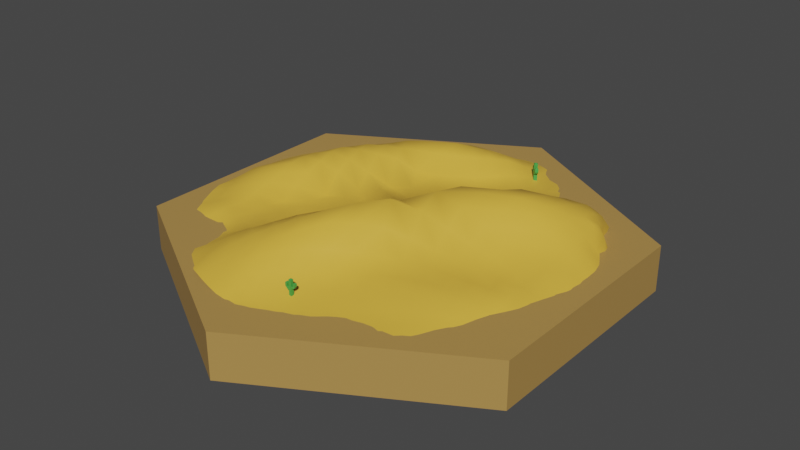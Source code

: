 # Source: desert_Biome.blend  (saved by Blender 2.82.7; exported with 4.5.12 LTS)
import bpy
from mathutils import Matrix  # noqa: F401  (used for matrix-valued properties, if any)

bpy.ops.wm.read_factory_settings(use_empty=True)
scene = bpy.context.scene
scene.name = 'Scene'

# ---- collections
col_collection = bpy.data.collections.new('Collection'); scene.collection.children.link(col_collection)

# ---- materials (node trees are filled in below, after node groups)
mat_desert_tile = bpy.data.materials.new('Desert_Tile')
mat_desert_tile.use_transparent_shadow = False
mat_desert_sand = bpy.data.materials.new('Desert_Sand')
mat_desert_sand.use_transparent_shadow = False
mat_desert_kaktus = bpy.data.materials.new('Desert_Kaktus')
mat_desert_kaktus.use_transparent_shadow = False

# ---- material node trees
mat_desert_tile.use_nodes = True; mat_desert_tile.node_tree.nodes.clear()
_N = mat_desert_tile.node_tree.nodes; _L = mat_desert_tile.node_tree.links
n0 = _N.new('ShaderNodeOutputMaterial'); n0.name = 'Material Output'; n0.location = (300, 300)
n1 = _N.new('ShaderNodeBsdfPrincipled'); n1.name = 'Principled BSDF'; n1.location = (10, 300)
n1.distribution = 'GGX'
n1.subsurface_method = 'BURLEY'
n1.inputs[0].default_value = (0.4385, 0.2574, 0.07207, 1.0)
n1.inputs[3].default_value = 1.45
n1.inputs[27].default_value = (0.0, 0.0, 0.0, 1.0)
n1.inputs[28].default_value = 1.0
_L.new(n1.outputs[0], n0.inputs[0])
n0.is_active_output = True
mat_desert_sand.use_nodes = True; mat_desert_sand.node_tree.nodes.clear()
_N = mat_desert_sand.node_tree.nodes; _L = mat_desert_sand.node_tree.links
n0 = _N.new('ShaderNodeOutputMaterial'); n0.name = 'Material Output'; n0.location = (300, 300)
n1 = _N.new('ShaderNodeBsdfPrincipled'); n1.name = 'Principled BSDF'; n1.location = (10, 300)
n1.distribution = 'GGX'
n1.subsurface_method = 'BURLEY'
n1.inputs[0].default_value = (0.8, 0.464, 0.05332, 1.0)
n1.inputs[3].default_value = 1.45
n1.inputs[27].default_value = (0.0, 0.0, 0.0, 1.0)
n1.inputs[28].default_value = 1.0
_L.new(n1.outputs[0], n0.inputs[0])
n0.is_active_output = True
mat_desert_kaktus.use_nodes = True; mat_desert_kaktus.node_tree.nodes.clear()
_N = mat_desert_kaktus.node_tree.nodes; _L = mat_desert_kaktus.node_tree.links
n0 = _N.new('ShaderNodeOutputMaterial'); n0.name = 'Material Output'; n0.location = (300, 300)
n1 = _N.new('ShaderNodeBsdfPrincipled'); n1.name = 'Principled BSDF'; n1.location = (10, 300)
n1.distribution = 'GGX'
n1.subsurface_method = 'BURLEY'
n1.inputs[0].default_value = (0.05518, 0.3672, 0.06193, 1.0)
n1.inputs[3].default_value = 1.45
n1.inputs[27].default_value = (0.0, 0.0, 0.0, 1.0)
n1.inputs[28].default_value = 1.0
_L.new(n1.outputs[0], n0.inputs[0])
n0.is_active_output = True

# ---- world
world_world = bpy.data.worlds.new('World'); scene.world = world_world
world_world.use_nodes = True; world_world.node_tree.nodes.clear()
_N = world_world.node_tree.nodes; _L = world_world.node_tree.links
n0 = _N.new('ShaderNodeOutputWorld'); n0.name = 'World Output'; n0.location = (300, 300)
n1 = _N.new('ShaderNodeBackground'); n1.name = 'Background'; n1.location = (10, 300)
n1.inputs[0].default_value = (0.05088, 0.05088, 0.05088, 1.0)
_L.new(n1.outputs[0], n0.inputs[0])
n0.is_active_output = True
world_world.color = (0.05088, 0.05088, 0.05088)
world_world.use_sun_shadow = False
world_world.sun_shadow_jitter_overblur = 0.0

# ---- meshes
me_cylinder = bpy.data.meshes.new('Cylinder')
me_cylinder.from_pydata([(0.0, 1.0, -0.0025), (0.0, 1.0, 0.195), (0.866, 0.5, -0.0025), (0.866, 0.5, 0.195), (0.866, -0.5, 0.0), (0.866, -0.5, 0.195), (-8.742e-08, -1.0, 0.0), (-8.742e-08, -1.0, 0.195), (-0.866, -0.5, 0.0), (-0.866, -0.5, 0.195), (-0.866, 0.5, -0.0025), (-0.866, 0.5, 0.195)], [], [(0, 1, 3, 2), (2, 3, 5, 4), (4, 5, 7, 6), (6, 7, 9, 8), (3, 1, 11, 9, 7, 5), (8, 9, 11, 10), (10, 11, 1, 0), (0, 2, 4, 6, 8, 10)])
_uv = me_cylinder.uv_layers.new(name='UVMap')
_uv.uv.foreach_set('vector', [1.0, 0.5, 1.0, 1.0, 0.8333, 1.0, 0.8333, 0.5, 0.8333, 0.5, 0.8333, 1.0, 0.6667, 1.0, 0.6667, 0.5, 0.6667, 0.5, 0.6667, 1.0, 0.5, 1.0, 0.5, 0.5, 0.5, 0.5, 0.5, 1.0, 0.3333, 1.0, 0.3333, 0.5, 0.4578, 0.37, 0.25, 0.49, 0.04215, 0.37, 0.04215, 0.13, 0.25, 0.01, 0.4578, 0.13, 0.3333, 0.5, 0.3333, 1.0, 0.1667, 1.0, 0.1667, 0.5, 0.1667, 0.5, 0.1667, 1.0, -8.941e-08, 1.0, -8.941e-08, 0.5, 0.75, 0.49, 0.9578, 0.37, 0.9578, 0.13, 0.75, 0.01, 0.5422, 0.13, 0.5422, 0.37])
me_cylinder.materials.append(mat_desert_tile)
me_cylinder.use_remesh_fix_poles = True
me_cylinder.use_remesh_preserve_attributes = False
me_cylinder.use_mirror_vertex_groups = False
me_cylinder.update()
me_cylinder_001 = bpy.data.meshes.new('Cylinder.001')
me_cylinder_001.from_pydata([(-4.826e-05, 0.8368, 0.1984), (0.6903, 0.4016, 0.187), (0.7153, -0.4162, 0.1653), (-3.194e-05, -0.8361, 0.1961), (-0.7238, -0.4186, 0.1986), (-0.7239, 0.418, 0.195), (0.6577, 0.4422, 0.1905), (0.6451, 0.4931, 0.2084), (0.6111, 0.5245, 0.1941), (0.5811, 0.5665, 0.1937), (0.5484, 0.6064, 0.1844), (0.5059, 0.6384, 0.1547), (0.4598, 0.6752, 0.1451), (0.4115, 0.7109, 0.1551), (0.3624, 0.7403, 0.1659), (0.314, 0.7636, 0.1699), (0.2648, 0.7841, 0.1774), (0.2139, 0.8023, 0.1888), (0.1615, 0.8167, 0.1974), (0.1081, 0.8269, 0.2019), (0.05413, 0.8333, 0.2026), (0.7391, -0.3664, 0.1632), (0.7623, -0.3161, 0.1704), (0.7833, -0.2656, 0.1777), (0.7993, -0.2142, 0.1778), (0.8104, -0.1616, 0.1748), (0.8186, -0.108, 0.1752), (0.8216, -0.05294, 0.1729), (0.8236, 0.0009987, 0.1785), (0.8204, 0.05483, 0.1777), (0.8137, 0.1088, 0.1767), (0.8039, 0.1611, 0.1811), (0.788, 0.2111, 0.1835), (0.766, 0.2616, 0.179), (0.7395, 0.313, 0.1753), (0.7182, 0.3609, 0.1972), (0.05407, -0.8317, 0.195), (0.108, -0.8257, 0.1949), (0.1614, -0.8163, 0.195), (0.2142, -0.8034, 0.195), (0.2662, -0.787, 0.195), (0.3171, -0.7674, 0.195), (0.3668, -0.7446, 0.195), (0.415, -0.7188, 0.195), (0.4615, -0.69, 0.195), (0.506, -0.6584, 0.195), (0.5484, -0.624, 0.1945), (0.5876, -0.5869, 0.1914), (0.6231, -0.5471, 0.1853), (0.6556, -0.5052, 0.1796), (0.6856, -0.4614, 0.1727), (-0.6929, -0.4625, 0.188), (-0.6606, -0.5055, 0.1741), (-0.6254, -0.5472, 0.1669), (-0.5873, -0.587, 0.1695), (-0.5471, -0.6241, 0.1794), (-0.5053, -0.6583, 0.1888), (-0.4613, -0.6899, 0.1941), (-0.4147, -0.7183, 0.1951), (-0.366, -0.7428, 0.1971), (-0.3168, -0.7662, 0.2071), (-0.2655, -0.7841, 0.2053), (-0.2135, -0.7998, 0.203), (-0.1609, -0.8131, 0.2002), (-0.1077, -0.8239, 0.1981), (-0.05409, -0.8317, 0.1977), (-0.7469, 0.3688, 0.195), (-0.7679, 0.3189, 0.1951), (-0.786, 0.2678, 0.1955), (-0.801, 0.2158, 0.1964), (-0.8126, 0.1628, 0.197), (-0.8205, 0.109, 0.1968), (-0.8249, 0.05466, 0.1963), (-0.8257, 0.0001677, 0.1961), (-0.8226, -0.05415, 0.1959), (-0.8189, -0.1088, 0.2), (-0.813, -0.1632, 0.2049), (-0.8036, -0.2173, 0.2114), (-0.7888, -0.2694, 0.2075), (-0.7696, -0.3199, 0.2012), (-0.7472, -0.3696, 0.1991), (-0.05415, 0.8319, 0.1963), (-0.1084, 0.8261, 0.2011), (-0.1623, 0.8171, 0.2055), (-0.215, 0.8038, 0.2038), (-0.2664, 0.7866, 0.1991), (-0.3169, 0.7665, 0.196), (-0.3664, 0.7438, 0.1952), (-0.4146, 0.7181, 0.195), (-0.4611, 0.6895, 0.195), (-0.5057, 0.658, 0.195), (-0.5482, 0.6237, 0.195), (-0.5883, 0.5869, 0.195), (-0.6259, 0.5476, 0.195), (-0.6607, 0.5061, 0.195), (-0.693, 0.4625, 0.195), (0.004692, -0.004633, 0.3117), (0.6709, 0.392, 0.21), (0.6476, 0.436, 0.2383), (0.617, 0.4801, 0.2529), (0.5707, 0.5152, 0.2448), (0.5218, 0.551, 0.2376), (0.4724, 0.5823, 0.2208), (0.4219, 0.6102, 0.1913), (0.3706, 0.6406, 0.1848), (0.7033, 0.3525, 0.2409), (0.6588, 0.3838, 0.2682), (0.6163, 0.4165, 0.2879), (0.5649, 0.4499, 0.2964), (0.504, 0.4722, 0.2498), (0.4466, 0.5039, 0.2344), (0.3882, 0.5383, 0.224), (0.3309, 0.5693, 0.212), (0.7089, 0.2934, 0.211), (0.6643, 0.3311, 0.2882), (0.6062, 0.3538, 0.3013), (0.5542, 0.3796, 0.319), (0.4901, 0.4088, 0.3164), (0.4257, 0.423, 0.2542), (0.3587, 0.4563, 0.2327), (0.2914, 0.494, 0.2226), (0.7271, 0.2371, 0.224), (0.6636, 0.2686, 0.2727), (0.5966, 0.2961, 0.3123), (0.5382, 0.3141, 0.3346), (0.471, 0.3375, 0.3478), (0.3963, 0.3588, 0.3108), (0.325, 0.3807, 0.2602), (0.2517, 0.4158, 0.2319), (0.7365, 0.1808, 0.2278), (0.6644, 0.2044, 0.2695), (0.5897, 0.2291, 0.3102), (0.5193, 0.2493, 0.3496), (0.4489, 0.2636, 0.3661), (0.365, 0.2886, 0.3616), (0.287, 0.3033, 0.2933), (0.2071, 0.336, 0.2474), (0.7416, 0.1226, 0.2258), (0.6611, 0.1403, 0.256), (0.5821, 0.1577, 0.2945), (0.5031, 0.1743, 0.3367), (0.4241, 0.1885, 0.3786), (0.3362, 0.2033, 0.3814), (0.2431, 0.2225, 0.3354), (0.1546, 0.2513, 0.2721), (0.7448, 0.06226, 0.2221), (0.6579, 0.07479, 0.2404), (0.5715, 0.08816, 0.2653), (0.4892, 0.09631, 0.3086), (0.4032, 0.1034, 0.3544), (0.309, 0.112, 0.3929), (0.1978, 0.1281, 0.3816), (0.09143, 0.1485, 0.2971), (-0.000162, 0.8164, 0.2033), (-0.05444, 0.7977, 0.2027), (-0.1093, 0.7781, 0.2108), (-0.164, 0.7573, 0.2185), (-0.2177, 0.7331, 0.2222), (-0.2706, 0.7063, 0.2224), (-0.3229, 0.6778, 0.2196), (-0.3747, 0.6479, 0.2158), (0.05397, 0.7994, 0.2123), (-0.0007027, 0.7721, 0.2201), (-0.05581, 0.7449, 0.238), (-0.1121, 0.7154, 0.258), (-0.1682, 0.6831, 0.2711), (-0.2243, 0.6495, 0.2771), (-0.2809, 0.6152, 0.2714), (-0.3375, 0.5811, 0.2608), (0.1082, 0.7785, 0.2161), (0.05406, 0.7427, 0.2426), (-0.002244, 0.7081, 0.2627), (-0.06, 0.6697, 0.2782), (-0.1177, 0.628, 0.2927), (-0.1762, 0.5879, 0.3087), (-0.2365, 0.5493, 0.3113), (-0.2992, 0.5136, 0.3101), (0.1616, 0.7534, 0.2043), (0.109, 0.7063, 0.2364), (0.05422, 0.6599, 0.2651), (-0.00361, 0.6126, 0.2759), (-0.06245, 0.5648, 0.2816), (-0.1228, 0.5185, 0.2885), (-0.186, 0.4745, 0.2964), (-0.2527, 0.434, 0.3028), (0.2148, 0.7276, 0.2012), (0.1626, 0.6701, 0.2135), (0.1053, 0.6157, 0.2262), (0.04121, 0.5658, 0.2209), (-0.02001, 0.5142, 0.2181), (-0.08134, 0.462, 0.2211), (-0.1467, 0.4123, 0.2272), (-0.2175, 0.365, 0.2418), (0.2675, 0.7004, 0.2041), (0.2184, 0.6347, 0.2078), (0.1663, 0.5703, 0.2081), (0.1123, 0.507, 0.207), (0.05355, 0.444, 0.2017), (-0.00803, 0.3818, 0.2131), (-0.07516, 0.3195, 0.2254), (-0.1537, 0.2632, 0.2245), (0.3191, 0.6712, 0.1971), (0.2746, 0.6007, 0.2095), (0.2275, 0.5316, 0.2145), (0.1793, 0.4609, 0.2208), (0.1279, 0.3873, 0.2283), (0.07142, 0.3085, 0.2345), (0.005411, 0.2256, 0.2388), (-0.08108, 0.1464, 0.2434), (-0.7048, 0.407, 0.1954), (-0.7166, 0.3516, 0.1989), (-0.7279, 0.2964, 0.2064), (-0.7374, 0.2401, 0.215), (-0.7443, 0.1823, 0.2223), (-0.7483, 0.1229, 0.2282), (-0.7504, 0.06225, 0.234), (-0.7519, 0.0007121, 0.2433), (-0.6622, 0.4448, 0.1972), (-0.6656, 0.385, 0.2066), (-0.6695, 0.3254, 0.2206), (-0.6722, 0.2642, 0.2353), (-0.6733, 0.2011, 0.25), (-0.6731, 0.1359, 0.2608), (-0.6726, 0.0691, 0.2698), (-0.6729, 0.001487, 0.2768), (-0.6183, 0.4818, 0.2003), (-0.614, 0.4183, 0.2162), (-0.6101, 0.3543, 0.2365), (-0.6062, 0.2888, 0.26), (-0.6014, 0.2207, 0.2788), (-0.5962, 0.1497, 0.292), (-0.592, 0.07636, 0.3021), (-0.5884, 0.00199, 0.2994), (-0.5728, 0.5177, 0.2041), (-0.5607, 0.451, 0.2256), (-0.5501, 0.3839, 0.257), (-0.5392, 0.3146, 0.2844), (-0.5278, 0.242, 0.3076), (-0.5145, 0.1644, 0.3155), (-0.5033, 0.08439, 0.3022), (-0.499, 0.004528, 0.2805), (-0.5254, 0.5522, 0.2076), (-0.506, 0.4831, 0.2348), (-0.4885, 0.4142, 0.2747), (-0.4702, 0.3421, 0.3048), (-0.4475, 0.2634, 0.3124), (-0.4272, 0.1804, 0.3013), (-0.4147, 0.09623, 0.274), (-0.392, 0.00295, 0.2094), (-0.4763, 0.5852, 0.2102), (-0.4501, 0.5153, 0.2427), (-0.4254, 0.4455, 0.2883), (-0.3966, 0.3695, 0.3097), (-0.3657, 0.2869, 0.3059), (-0.3435, 0.2036, 0.2569), (-0.3026, 0.09952, 0.2252), (-0.2881, -0.001607, 0.2377), (-0.4259, 0.617, 0.2127), (-0.3937, 0.5477, 0.2504), (-0.3628, 0.4796, 0.3052), (-0.323, 0.3989, 0.307), (-0.288, 0.3192, 0.2971), (-0.2421, 0.2237, 0.2119), (-0.1996, 0.1165, 0.2528), (-0.1572, -0.007704, 0.223), (-0.7048, -0.4085, 0.2032), (-0.6615, -0.4454, 0.1932), (-0.6166, -0.4804, 0.1731), (-0.5696, -0.5155, 0.1635), (-0.5214, -0.5498, 0.1716), (-0.4738, -0.5831, 0.1943), (-0.4256, -0.6163, 0.2142), (-0.3746, -0.6476, 0.2208), (-0.7158, -0.3524, 0.2055), (-0.6619, -0.3861, 0.2176), (-0.6086, -0.4161, 0.2135), (-0.554, -0.4441, 0.1965), (-0.4985, -0.4741, 0.1963), (-0.4438, -0.5072, 0.2139), (-0.39, -0.5424, 0.2379), (-0.3364, -0.5815, 0.2686), (-0.7264, -0.2957, 0.2112), (-0.6627, -0.3235, 0.2228), (-0.6001, -0.3491, 0.2254), (-0.5379, -0.3713, 0.2115), (-0.4743, -0.3975, 0.2144), (-0.4108, -0.4314, 0.2203), (-0.3525, -0.4683, 0.2541), (-0.2946, -0.5093, 0.2909), (-0.7349, -0.2391, 0.2214), (-0.6645, -0.2609, 0.2307), (-0.5928, -0.28, 0.2223), (-0.5191, -0.2966, 0.2053), (-0.4479, -0.3217, 0.22), (-0.3761, -0.3555, 0.2203), (-0.3097, -0.3937, 0.2556), (-0.2503, -0.4348, 0.3045), (-0.7422, -0.1815, 0.2355), (-0.6664, -0.1982, 0.2492), (-0.5881, -0.2116, 0.2409), (-0.5032, -0.2223, 0.2125), (-0.4217, -0.2455, 0.2208), (-0.3407, -0.2777, 0.2134), (-0.2608, -0.3175, 0.2419), (-0.2027, -0.3553, 0.3173), (-0.748, -0.1221, 0.2473), (-0.6693, -0.1331, 0.2652), (-0.586, -0.1421, 0.26), (-0.4971, -0.1464, 0.2024), (-0.4021, -0.1681, 0.2201), (-0.3134, -0.1935, 0.2139), (-0.2224, -0.229, 0.2445), (-0.1488, -0.2674, 0.3203), (-0.7517, -0.06117, 0.2521), (-0.6727, -0.06663, 0.2795), (-0.5859, -0.07086, 0.2797), (-0.4996, -0.07211, 0.2432), (-0.3898, -0.0883, 0.2191), (-0.2967, -0.1004, 0.2247), (-0.1853, -0.1269, 0.2415), (-0.08328, -0.1605, 0.3145), (-7.006e-05, -0.8144, 0.1973), (0.05391, -0.7954, 0.196), (0.1077, -0.7748, 0.1959), (0.1613, -0.7524, 0.1969), (0.2146, -0.728, 0.1968), (0.2676, -0.7014, 0.1946), (0.3201, -0.6735, 0.1947), (0.3724, -0.6447, 0.1972), (-0.05408, -0.7961, 0.2045), (-0.0002493, -0.7664, 0.2086), (0.05351, -0.7354, 0.2096), (0.1075, -0.7036, 0.2093), (0.1622, -0.671, 0.2082), (0.2177, -0.6381, 0.2069), (0.2739, -0.6055, 0.2064), (0.3307, -0.5729, 0.2112), (-0.1089, -0.7784, 0.2229), (-0.05503, -0.7381, 0.2254), (-0.001883, -0.6975, 0.228), (0.05093, -0.6555, 0.2257), (0.1051, -0.6128, 0.2203), (0.1626, -0.5723, 0.2197), (0.2236, -0.5344, 0.2241), (0.2865, -0.4994, 0.2327), (-0.1629, -0.7567, 0.2308), (-0.1116, -0.7115, 0.2526), (-0.05896, -0.6615, 0.2556), (-0.006276, -0.6114, 0.2573), (0.04733, -0.559, 0.2507), (0.1029, -0.506, 0.2394), (0.1673, -0.4599, 0.2397), (0.2374, -0.4207, 0.2454), (-0.2166, -0.7331, 0.2354), (-0.1677, -0.6808, 0.2684), (-0.1185, -0.627, 0.2922), (-0.06492, -0.5711, 0.3011), (-0.008694, -0.5108, 0.301), (0.04825, -0.4493, 0.2954), (0.1108, -0.3886, 0.2799), (0.1839, -0.3378, 0.2683), (-0.2702, -0.7078, 0.2387), (-0.2226, -0.6478, 0.2719), (-0.1755, -0.5881, 0.3013), (-0.1259, -0.5276, 0.3238), (-0.06868, -0.4608, 0.3465), (-0.0093, -0.3942, 0.3641), (0.06109, -0.3235, 0.3565), (0.1396, -0.2584, 0.3379), (-0.3238, -0.6812, 0.242), (-0.2793, -0.6156, 0.2748), (-0.2337, -0.5497, 0.303), (-0.1874, -0.4814, 0.3254), (-0.1344, -0.4066, 0.3489), (-0.07644, -0.3286, 0.3691), (-0.005461, -0.2419, 0.387), (0.08394, -0.1569, 0.3992), (0.6964, -0.4054, 0.1687), (0.7084, -0.3485, 0.1703), (0.7205, -0.2912, 0.1812), (0.7302, -0.2337, 0.1895), (0.7362, -0.1762, 0.1938), (0.7409, -0.1187, 0.1995), (0.7442, -0.05993, 0.2054), (0.7463, 0.0007733, 0.2161), (0.655, -0.4436, 0.1832), (0.6571, -0.382, 0.19), (0.6608, -0.3197, 0.1989), (0.6639, -0.2573, 0.2116), (0.6656, -0.1949, 0.2236), (0.6646, -0.1297, 0.226), (0.6605, -0.06189, 0.2267), (0.6597, 0.005727, 0.2351), (0.6129, -0.4803, 0.1937), (0.6067, -0.4147, 0.2112), (0.6021, -0.3494, 0.2225), (0.596, -0.283, 0.2293), (0.5894, -0.2152, 0.2305), (0.5775, -0.1389, 0.2203), (0.5706, -0.06274, 0.2286), (0.5689, 0.01369, 0.2472), (0.5692, -0.5159, 0.2006), (0.5541, -0.4465, 0.2173), (0.541, -0.3784, 0.2338), (0.5264, -0.3075, 0.2435), (0.5099, -0.2316, 0.2375), (0.4922, -0.1493, 0.2322), (0.4827, -0.06614, 0.2527), (0.4804, 0.0174, 0.2768), (0.5234, -0.5507, 0.2064), (0.5001, -0.4784, 0.2207), (0.4784, -0.4081, 0.2395), (0.4553, -0.332, 0.2478), (0.4297, -0.2499, 0.2434), (0.4062, -0.1625, 0.2517), (0.3919, -0.07304, 0.2816), (0.3918, 0.01508, 0.3206), (0.4748, -0.5837, 0.206), (0.4444, -0.5097, 0.2202), (0.4144, -0.4373, 0.2433), (0.3828, -0.3579, 0.2481), (0.3483, -0.2719, 0.2521), (0.3161, -0.1806, 0.2721), (0.298, -0.088, 0.3204), (0.2941, 0.01017, 0.368), (0.4242, -0.615, 0.2019), (0.3878, -0.541, 0.2158), (0.3501, -0.4672, 0.2403), (0.3098, -0.3869, 0.2478), (0.2647, -0.2995, 0.2579), (0.2254, -0.2103, 0.3005), (0.1977, -0.115, 0.3681), (0.1732, 0.003956, 0.3974)], [], [(97, 98, 106, 105), (98, 99, 107, 106), (99, 100, 108, 107), (100, 101, 109, 108), (101, 102, 110, 109), (102, 103, 111, 110), (103, 104, 112, 111), (105, 106, 114, 113), (106, 107, 115, 114), (107, 108, 116, 115), (108, 109, 117, 116), (109, 110, 118, 117), (110, 111, 119, 118), (111, 112, 120, 119), (113, 114, 122, 121), (114, 115, 123, 122), (115, 116, 124, 123), (116, 117, 125, 124), (117, 118, 126, 125), (118, 119, 127, 126), (119, 120, 128, 127), (121, 122, 130, 129), (122, 123, 131, 130), (123, 124, 132, 131), (124, 125, 133, 132), (125, 126, 134, 133), (126, 127, 135, 134), (127, 128, 136, 135), (129, 130, 138, 137), (130, 131, 139, 138), (131, 132, 140, 139), (132, 133, 141, 140), (133, 134, 142, 141), (134, 135, 143, 142), (135, 136, 144, 143), (137, 138, 146, 145), (138, 139, 147, 146), (139, 140, 148, 147), (140, 141, 149, 148), (141, 142, 150, 149), (142, 143, 151, 150), (143, 144, 152, 151), (153, 154, 162, 161), (154, 155, 163, 162), (155, 156, 164, 163), (156, 157, 165, 164), (157, 158, 166, 165), (158, 159, 167, 166), (159, 160, 168, 167), (161, 162, 170, 169), (162, 163, 171, 170), (163, 164, 172, 171), (164, 165, 173, 172), (165, 166, 174, 173), (166, 167, 175, 174), (167, 168, 176, 175), (169, 170, 178, 177), (170, 171, 179, 178), (171, 172, 180, 179), (172, 173, 181, 180), (173, 174, 182, 181), (174, 175, 183, 182), (175, 176, 184, 183), (177, 178, 186, 185), (178, 179, 187, 186), (179, 180, 188, 187), (180, 181, 189, 188), (181, 182, 190, 189), (182, 183, 191, 190), (183, 184, 192, 191), (185, 186, 194, 193), (186, 187, 195, 194), (187, 188, 196, 195), (188, 189, 197, 196), (189, 190, 198, 197), (190, 191, 199, 198), (191, 192, 200, 199), (193, 194, 202, 201), (194, 195, 203, 202), (195, 196, 204, 203), (196, 197, 205, 204), (197, 198, 206, 205), (198, 199, 207, 206), (199, 200, 208, 207), (209, 210, 218, 217), (210, 211, 219, 218), (211, 212, 220, 219), (212, 213, 221, 220), (213, 214, 222, 221), (214, 215, 223, 222), (215, 216, 224, 223), (217, 218, 226, 225), (218, 219, 227, 226), (219, 220, 228, 227), (220, 221, 229, 228), (221, 222, 230, 229), (222, 223, 231, 230), (223, 224, 232, 231), (225, 226, 234, 233), (226, 227, 235, 234), (227, 228, 236, 235), (228, 229, 237, 236), (229, 230, 238, 237), (230, 231, 239, 238), (231, 232, 240, 239), (233, 234, 242, 241), (234, 235, 243, 242), (235, 236, 244, 243), (236, 237, 245, 244), (237, 238, 246, 245), (238, 239, 247, 246), (239, 240, 248, 247), (241, 242, 250, 249), (242, 243, 251, 250), (243, 244, 252, 251), (244, 245, 253, 252), (245, 246, 254, 253), (246, 247, 255, 254), (247, 248, 256, 255), (249, 250, 258, 257), (250, 251, 259, 258), (251, 252, 260, 259), (252, 253, 261, 260), (253, 254, 262, 261), (254, 255, 263, 262), (255, 256, 264, 263), (265, 266, 274, 273), (266, 267, 275, 274), (267, 268, 276, 275), (268, 269, 277, 276), (269, 270, 278, 277), (270, 271, 279, 278), (271, 272, 280, 279), (273, 274, 282, 281), (274, 275, 283, 282), (275, 276, 284, 283), (276, 277, 285, 284), (277, 278, 286, 285), (278, 279, 287, 286), (279, 280, 288, 287), (281, 282, 290, 289), (282, 283, 291, 290), (283, 284, 292, 291), (284, 285, 293, 292), (285, 286, 294, 293), (286, 287, 295, 294), (287, 288, 296, 295), (289, 290, 298, 297), (290, 291, 299, 298), (291, 292, 300, 299), (292, 293, 301, 300), (293, 294, 302, 301), (294, 295, 303, 302), (295, 296, 304, 303), (297, 298, 306, 305), (298, 299, 307, 306), (299, 300, 308, 307), (300, 301, 309, 308), (301, 302, 310, 309), (302, 303, 311, 310), (303, 304, 312, 311), (305, 306, 314, 313), (306, 307, 315, 314), (307, 308, 316, 315), (308, 309, 317, 316), (309, 310, 318, 317), (310, 311, 319, 318), (311, 312, 320, 319), (321, 322, 330, 329), (322, 323, 331, 330), (323, 324, 332, 331), (324, 325, 333, 332), (325, 326, 334, 333), (326, 327, 335, 334), (327, 328, 336, 335), (329, 330, 338, 337), (330, 331, 339, 338), (331, 332, 340, 339), (332, 333, 341, 340), (333, 334, 342, 341), (334, 335, 343, 342), (335, 336, 344, 343), (337, 338, 346, 345), (338, 339, 347, 346), (339, 340, 348, 347), (340, 341, 349, 348), (341, 342, 350, 349), (342, 343, 351, 350), (343, 344, 352, 351), (345, 346, 354, 353), (346, 347, 355, 354), (347, 348, 356, 355), (348, 349, 357, 356), (349, 350, 358, 357), (350, 351, 359, 358), (351, 352, 360, 359), (353, 354, 362, 361), (354, 355, 363, 362), (355, 356, 364, 363), (356, 357, 365, 364), (357, 358, 366, 365), (358, 359, 367, 366), (359, 360, 368, 367), (361, 362, 370, 369), (362, 363, 371, 370), (363, 364, 372, 371), (364, 365, 373, 372), (365, 366, 374, 373), (366, 367, 375, 374), (367, 368, 376, 375), (377, 378, 386, 385), (378, 379, 387, 386), (379, 380, 388, 387), (380, 381, 389, 388), (381, 382, 390, 389), (382, 383, 391, 390), (383, 384, 392, 391), (385, 386, 394, 393), (386, 387, 395, 394), (387, 388, 396, 395), (388, 389, 397, 396), (389, 390, 398, 397), (390, 391, 399, 398), (391, 392, 400, 399), (393, 394, 402, 401), (394, 395, 403, 402), (395, 396, 404, 403), (396, 397, 405, 404), (397, 398, 406, 405), (398, 399, 407, 406), (399, 400, 408, 407), (401, 402, 410, 409), (402, 403, 411, 410), (403, 404, 412, 411), (404, 405, 413, 412), (405, 406, 414, 413), (406, 407, 415, 414), (407, 408, 416, 415), (409, 410, 418, 417), (410, 411, 419, 418), (411, 412, 420, 419), (412, 413, 421, 420), (413, 414, 422, 421), (414, 415, 423, 422), (415, 416, 424, 423), (417, 418, 426, 425), (418, 419, 427, 426), (419, 420, 428, 427), (420, 421, 429, 428), (421, 422, 430, 429), (422, 423, 431, 430), (423, 424, 432, 431), (201, 202, 112, 104), (202, 203, 120, 112), (203, 204, 128, 120), (204, 205, 136, 128), (205, 206, 144, 136), (206, 207, 152, 144), (257, 258, 168, 160), (258, 259, 176, 168), (259, 260, 184, 176), (260, 261, 192, 184), (261, 262, 200, 192), (262, 263, 208, 200), (313, 314, 224, 216), (314, 315, 232, 224), (315, 316, 240, 232), (316, 317, 248, 240), (317, 318, 256, 248), (318, 319, 264, 256), (369, 370, 280, 272), (370, 371, 288, 280), (371, 372, 296, 288), (372, 373, 304, 296), (373, 374, 312, 304), (374, 375, 320, 312), (425, 426, 336, 328), (426, 427, 344, 336), (427, 428, 352, 344), (428, 429, 360, 352), (429, 430, 368, 360), (430, 431, 376, 368), (145, 146, 392, 384), (146, 147, 400, 392), (147, 148, 408, 400), (148, 149, 416, 408), (149, 150, 424, 416), (150, 151, 432, 424), (151, 152, 96, 432), (207, 208, 96, 152), (263, 264, 96, 208), (319, 320, 96, 264), (375, 376, 96, 320), (431, 432, 96, 376), (1, 6, 97, 35), (6, 7, 98, 97), (7, 8, 99, 98), (8, 9, 100, 99), (9, 10, 101, 100), (10, 11, 102, 101), (11, 12, 103, 102), (12, 13, 104, 103), (35, 97, 105, 34), (34, 105, 113, 33), (33, 113, 121, 32), (32, 121, 129, 31), (31, 129, 137, 30), (30, 137, 145, 29), (29, 145, 384, 28), (0, 81, 153, 20), (81, 82, 154, 153), (82, 83, 155, 154), (83, 84, 156, 155), (84, 85, 157, 156), (85, 86, 158, 157), (86, 87, 159, 158), (87, 88, 160, 159), (20, 153, 161, 19), (19, 161, 169, 18), (18, 169, 177, 17), (17, 177, 185, 16), (16, 185, 193, 15), (15, 193, 201, 14), (14, 201, 104, 13), (5, 66, 209, 95), (66, 67, 210, 209), (67, 68, 211, 210), (68, 69, 212, 211), (69, 70, 213, 212), (70, 71, 214, 213), (71, 72, 215, 214), (72, 73, 216, 215), (95, 209, 217, 94), (94, 217, 225, 93), (93, 225, 233, 92), (92, 233, 241, 91), (91, 241, 249, 90), (90, 249, 257, 89), (89, 257, 160, 88), (4, 51, 265, 80), (51, 52, 266, 265), (52, 53, 267, 266), (53, 54, 268, 267), (54, 55, 269, 268), (55, 56, 270, 269), (56, 57, 271, 270), (57, 58, 272, 271), (80, 265, 273, 79), (79, 273, 281, 78), (78, 281, 289, 77), (77, 289, 297, 76), (76, 297, 305, 75), (75, 305, 313, 74), (74, 313, 216, 73), (3, 36, 321, 65), (36, 37, 322, 321), (37, 38, 323, 322), (38, 39, 324, 323), (39, 40, 325, 324), (40, 41, 326, 325), (41, 42, 327, 326), (42, 43, 328, 327), (65, 321, 329, 64), (64, 329, 337, 63), (63, 337, 345, 62), (62, 345, 353, 61), (61, 353, 361, 60), (60, 361, 369, 59), (59, 369, 272, 58), (2, 21, 377, 50), (21, 22, 378, 377), (22, 23, 379, 378), (23, 24, 380, 379), (24, 25, 381, 380), (25, 26, 382, 381), (26, 27, 383, 382), (27, 28, 384, 383), (50, 377, 385, 49), (49, 385, 393, 48), (48, 393, 401, 47), (47, 401, 409, 46), (46, 409, 417, 45), (45, 417, 425, 44), (44, 425, 328, 43)])
me_cylinder_001.polygons.foreach_set('use_smooth', [True] * 384)
_uv = me_cylinder_001.uv_layers.new(name='UVMap')
_uv.uv.foreach_set('vector', [0.9588, 0.7297, 0.9242, 0.7433, 0.9168, 0.7086, 0.9551, 0.6968, 0.9242, 0.7433, 0.8897, 0.7571, 0.8787, 0.7208, 0.9168, 0.7086, 0.8897, 0.7571, 0.8554, 0.7712, 0.8409, 0.7334, 0.8787, 0.7208, 0.8554, 0.7712, 0.8213, 0.7857, 0.8034, 0.7467, 0.8409, 0.7334, 0.8213, 0.7857, 0.7875, 0.8005, 0.7665, 0.7609, 0.8034, 0.7467, 0.7875, 0.8005, 0.754, 0.816, 0.7303, 0.7762, 0.7665, 0.7609, 0.754, 0.816, 0.721, 0.8321, 0.695, 0.7929, 0.7303, 0.7762, 0.9551, 0.6968, 0.9168, 0.7086, 0.9099, 0.6739, 0.9516, 0.664, 0.9168, 0.7086, 0.8787, 0.7208, 0.8683, 0.6843, 0.9099, 0.6739, 0.8787, 0.7208, 0.8409, 0.7334, 0.8269, 0.6953, 0.8683, 0.6843, 0.8409, 0.7334, 0.8034, 0.7467, 0.7859, 0.7073, 0.8269, 0.6953, 0.8034, 0.7467, 0.7665, 0.7609, 0.7455, 0.7205, 0.7859, 0.7073, 0.7665, 0.7609, 0.7303, 0.7762, 0.7063, 0.7356, 0.7455, 0.7205, 0.7303, 0.7762, 0.695, 0.7929, 0.6684, 0.7529, 0.7063, 0.7356, 0.9516, 0.664, 0.9099, 0.6739, 0.9035, 0.6392, 0.9485, 0.6311, 0.9099, 0.6739, 0.8683, 0.6843, 0.8586, 0.6477, 0.9035, 0.6392, 0.8683, 0.6843, 0.8269, 0.6953, 0.8136, 0.6569, 0.8586, 0.6477, 0.8269, 0.6953, 0.7859, 0.7073, 0.7687, 0.6672, 0.8136, 0.6569, 0.7859, 0.7073, 0.7455, 0.7205, 0.7245, 0.6792, 0.7687, 0.6672, 0.7455, 0.7205, 0.7063, 0.7356, 0.6817, 0.6938, 0.7245, 0.6792, 0.7063, 0.7356, 0.6684, 0.7529, 0.641, 0.7116, 0.6817, 0.6938, 0.9485, 0.6311, 0.9035, 0.6392, 0.8981, 0.6043, 0.9459, 0.5983, 0.9035, 0.6392, 0.8586, 0.6477, 0.85, 0.6108, 0.8981, 0.6043, 0.8586, 0.6477, 0.8136, 0.6569, 0.8014, 0.618, 0.85, 0.6108, 0.8136, 0.6569, 0.7687, 0.6672, 0.7524, 0.6262, 0.8014, 0.618, 0.7687, 0.6672, 0.7245, 0.6792, 0.7038, 0.6365, 0.7524, 0.6262, 0.7245, 0.6792, 0.6817, 0.6938, 0.6567, 0.6501, 0.7038, 0.6365, 0.6817, 0.6938, 0.641, 0.7116, 0.6123, 0.6685, 0.6567, 0.6501, 0.9459, 0.5983, 0.8981, 0.6043, 0.8938, 0.5695, 0.9438, 0.5654, 0.8981, 0.6043, 0.85, 0.6108, 0.8431, 0.5739, 0.8938, 0.5695, 0.85, 0.6108, 0.8014, 0.618, 0.7913, 0.5787, 0.8431, 0.5739, 0.8014, 0.618, 0.7524, 0.6262, 0.7384, 0.5845, 0.7913, 0.5787, 0.7524, 0.6262, 0.7038, 0.6365, 0.6847, 0.5922, 0.7384, 0.5845, 0.7038, 0.6365, 0.6567, 0.6501, 0.6313, 0.6037, 0.6847, 0.5922, 0.6567, 0.6501, 0.6123, 0.6685, 0.5816, 0.6223, 0.6313, 0.6037, 0.9438, 0.5654, 0.8938, 0.5695, 0.891, 0.5346, 0.9425, 0.5325, 0.8938, 0.5695, 0.8431, 0.5739, 0.8384, 0.5368, 0.891, 0.5346, 0.8431, 0.5739, 0.7913, 0.5787, 0.7844, 0.5393, 0.8384, 0.5368, 0.7913, 0.5787, 0.7384, 0.5845, 0.7284, 0.5422, 0.7844, 0.5393, 0.7384, 0.5845, 0.6847, 0.5922, 0.6694, 0.5464, 0.7284, 0.5422, 0.6847, 0.5922, 0.6313, 0.6037, 0.6069, 0.5533, 0.6694, 0.5464, 0.6313, 0.6037, 0.5816, 0.6223, 0.5425, 0.5635, 0.6069, 0.5533, 0.5, 0.9597, 0.4691, 0.9405, 0.5, 0.9176, 0.5309, 0.9405, 0.4691, 0.9405, 0.4381, 0.9215, 0.4689, 0.895, 0.5, 0.9176, 0.4381, 0.9215, 0.4069, 0.9027, 0.4374, 0.8729, 0.4689, 0.895, 0.4069, 0.9027, 0.3755, 0.8843, 0.4054, 0.8514, 0.4374, 0.8729, 0.3755, 0.8843, 0.3437, 0.8663, 0.3728, 0.8307, 0.4054, 0.8514, 0.3437, 0.8663, 0.3116, 0.8489, 0.3394, 0.8111, 0.3728, 0.8307, 0.3116, 0.8489, 0.279, 0.8321, 0.3051, 0.7929, 0.3394, 0.8111, 0.5309, 0.9405, 0.5, 0.9176, 0.5312, 0.895, 0.562, 0.9215, 0.5, 0.9176, 0.4689, 0.895, 0.5, 0.8689, 0.5312, 0.895, 0.4689, 0.895, 0.4374, 0.8729, 0.4683, 0.8433, 0.5, 0.8689, 0.4374, 0.8729, 0.4054, 0.8514, 0.4359, 0.8184, 0.4683, 0.8433, 0.4054, 0.8514, 0.3728, 0.8307, 0.4025, 0.7947, 0.4359, 0.8184, 0.3728, 0.8307, 0.3394, 0.8111, 0.3679, 0.7727, 0.4025, 0.7947, 0.3394, 0.8111, 0.3051, 0.7929, 0.3317, 0.7529, 0.3679, 0.7727, 0.562, 0.9215, 0.5312, 0.895, 0.5627, 0.8729, 0.5932, 0.9027, 0.5312, 0.895, 0.5, 0.8689, 0.5317, 0.8433, 0.5627, 0.8729, 0.5, 0.8689, 0.4683, 0.8433, 0.5, 0.8141, 0.5317, 0.8433, 0.4683, 0.8433, 0.4359, 0.8184, 0.4673, 0.7855, 0.5, 0.8141, 0.4359, 0.8184, 0.4025, 0.7947, 0.4333, 0.7583, 0.4673, 0.7855, 0.4025, 0.7947, 0.3679, 0.7727, 0.3973, 0.7334, 0.4333, 0.7583, 0.3679, 0.7727, 0.3317, 0.7529, 0.3591, 0.7116, 0.3973, 0.7334, 0.5932, 0.9027, 0.5627, 0.8729, 0.5947, 0.8514, 0.6246, 0.8843, 0.5627, 0.8729, 0.5317, 0.8433, 0.5641, 0.8184, 0.5947, 0.8514, 0.5317, 0.8433, 0.5, 0.8141, 0.5327, 0.7855, 0.5641, 0.8184, 0.5, 0.8141, 0.4673, 0.7855, 0.5, 0.7527, 0.5327, 0.7855, 0.4673, 0.7855, 0.4333, 0.7583, 0.4655, 0.7213, 0.5, 0.7527, 0.4333, 0.7583, 0.3973, 0.7334, 0.4283, 0.6927, 0.4655, 0.7213, 0.3973, 0.7334, 0.3591, 0.7116, 0.3878, 0.6685, 0.4283, 0.6927, 0.6246, 0.8843, 0.5947, 0.8514, 0.6273, 0.8307, 0.6564, 0.8663, 0.5947, 0.8514, 0.5641, 0.8184, 0.5975, 0.7947, 0.6273, 0.8307, 0.5641, 0.8184, 0.5327, 0.7855, 0.5668, 0.7583, 0.5975, 0.7947, 0.5327, 0.7855, 0.5, 0.7527, 0.5346, 0.7213, 0.5668, 0.7583, 0.5, 0.7527, 0.4655, 0.7213, 0.5, 0.6848, 0.5346, 0.7213, 0.4655, 0.7213, 0.4283, 0.6927, 0.4619, 0.6504, 0.5, 0.6848, 0.4283, 0.6927, 0.3878, 0.6685, 0.4185, 0.6223, 0.4619, 0.6504, 0.6564, 0.8663, 0.6273, 0.8307, 0.6607, 0.8111, 0.6885, 0.8489, 0.6273, 0.8307, 0.5975, 0.7947, 0.6322, 0.7727, 0.6607, 0.8111, 0.5975, 0.7947, 0.5668, 0.7583, 0.6027, 0.7334, 0.6322, 0.7727, 0.5668, 0.7583, 0.5346, 0.7213, 0.5718, 0.6927, 0.6027, 0.7334, 0.5346, 0.7213, 0.5, 0.6848, 0.5381, 0.6504, 0.5718, 0.6927, 0.5, 0.6848, 0.4619, 0.6504, 0.5, 0.6069, 0.5381, 0.6504, 0.4619, 0.6504, 0.4185, 0.6223, 0.4576, 0.5635, 0.5, 0.6069, 0.04123, 0.7297, 0.04494, 0.6968, 0.08323, 0.7086, 0.07584, 0.7433, 0.04494, 0.6968, 0.04841, 0.664, 0.09019, 0.6739, 0.08323, 0.7086, 0.04841, 0.664, 0.05154, 0.6311, 0.09652, 0.6392, 0.09019, 0.6739, 0.05154, 0.6311, 0.0542, 0.5983, 0.102, 0.6043, 0.09652, 0.6392, 0.0542, 0.5983, 0.05626, 0.5654, 0.1063, 0.5695, 0.102, 0.6043, 0.05626, 0.5654, 0.05759, 0.5325, 0.1091, 0.5346, 0.1063, 0.5695, 0.05759, 0.5325, 0.05806, 0.4997, 0.1101, 0.4997, 0.1091, 0.5346, 0.07584, 0.7433, 0.08323, 0.7086, 0.1213, 0.7208, 0.1103, 0.7571, 0.08323, 0.7086, 0.09019, 0.6739, 0.1318, 0.6843, 0.1213, 0.7208, 0.09019, 0.6739, 0.09652, 0.6392, 0.1415, 0.6477, 0.1318, 0.6843, 0.09652, 0.6392, 0.102, 0.6043, 0.1501, 0.6108, 0.1415, 0.6477, 0.102, 0.6043, 0.1063, 0.5695, 0.157, 0.5739, 0.1501, 0.6108, 0.1063, 0.5695, 0.1091, 0.5346, 0.1616, 0.5368, 0.157, 0.5739, 0.1091, 0.5346, 0.1101, 0.4997, 0.1633, 0.4997, 0.1616, 0.5368, 0.1103, 0.7571, 0.1213, 0.7208, 0.1592, 0.7334, 0.1447, 0.7712, 0.1213, 0.7208, 0.1318, 0.6843, 0.1732, 0.6953, 0.1592, 0.7334, 0.1318, 0.6843, 0.1415, 0.6477, 0.1865, 0.6569, 0.1732, 0.6953, 0.1415, 0.6477, 0.1501, 0.6108, 0.1987, 0.618, 0.1865, 0.6569, 0.1501, 0.6108, 0.157, 0.5739, 0.2087, 0.5787, 0.1987, 0.618, 0.157, 0.5739, 0.1616, 0.5368, 0.2156, 0.5393, 0.2087, 0.5787, 0.1616, 0.5368, 0.1633, 0.4997, 0.2182, 0.4997, 0.2156, 0.5393, 0.1447, 0.7712, 0.1592, 0.7334, 0.1966, 0.7467, 0.1788, 0.7857, 0.1592, 0.7334, 0.1732, 0.6953, 0.2142, 0.7073, 0.1966, 0.7467, 0.1732, 0.6953, 0.1865, 0.6569, 0.2313, 0.6672, 0.2142, 0.7073, 0.1865, 0.6569, 0.1987, 0.618, 0.2477, 0.6262, 0.2313, 0.6672, 0.1987, 0.618, 0.2087, 0.5787, 0.2617, 0.5845, 0.2477, 0.6262, 0.2087, 0.5787, 0.2156, 0.5393, 0.2717, 0.5422, 0.2617, 0.5845, 0.2156, 0.5393, 0.2182, 0.4997, 0.2755, 0.4997, 0.2717, 0.5422, 0.1788, 0.7857, 0.1966, 0.7467, 0.2335, 0.7609, 0.2126, 0.8005, 0.1966, 0.7467, 0.2142, 0.7073, 0.2545, 0.7205, 0.2335, 0.7609, 0.2142, 0.7073, 0.2313, 0.6672, 0.2755, 0.6792, 0.2545, 0.7205, 0.2313, 0.6672, 0.2477, 0.6262, 0.2963, 0.6365, 0.2755, 0.6792, 0.2477, 0.6262, 0.2617, 0.5845, 0.3154, 0.5922, 0.2963, 0.6365, 0.2617, 0.5845, 0.2717, 0.5422, 0.3306, 0.5464, 0.3154, 0.5922, 0.2717, 0.5422, 0.2755, 0.4997, 0.337, 0.4997, 0.3306, 0.5464, 0.2126, 0.8005, 0.2335, 0.7609, 0.2698, 0.7762, 0.246, 0.816, 0.2335, 0.7609, 0.2545, 0.7205, 0.2938, 0.7356, 0.2698, 0.7762, 0.2545, 0.7205, 0.2755, 0.6792, 0.3183, 0.6938, 0.2938, 0.7356, 0.2755, 0.6792, 0.2963, 0.6365, 0.3434, 0.6501, 0.3183, 0.6938, 0.2963, 0.6365, 0.3154, 0.5922, 0.3687, 0.6037, 0.3434, 0.6501, 0.3154, 0.5922, 0.3306, 0.5464, 0.3931, 0.5533, 0.3687, 0.6037, 0.3306, 0.5464, 0.337, 0.4997, 0.4151, 0.4997, 0.3931, 0.5533, 0.04123, 0.2696, 0.07584, 0.256, 0.08323, 0.2907, 0.04494, 0.3025, 0.07584, 0.256, 0.1103, 0.2422, 0.1213, 0.2785, 0.08323, 0.2907, 0.1103, 0.2422, 0.1447, 0.2281, 0.1592, 0.2659, 0.1213, 0.2785, 0.1447, 0.2281, 0.1788, 0.2136, 0.1966, 0.2526, 0.1592, 0.2659, 0.1788, 0.2136, 0.2126, 0.1988, 0.2335, 0.2384, 0.1966, 0.2526, 0.2126, 0.1988, 0.246, 0.1833, 0.2698, 0.2231, 0.2335, 0.2384, 0.246, 0.1833, 0.279, 0.1672, 0.3051, 0.2064, 0.2698, 0.2231, 0.04494, 0.3025, 0.08323, 0.2907, 0.09019, 0.3254, 0.04841, 0.3353, 0.08323, 0.2907, 0.1213, 0.2785, 0.1318, 0.315, 0.09019, 0.3254, 0.1213, 0.2785, 0.1592, 0.2659, 0.1732, 0.304, 0.1318, 0.315, 0.1592, 0.2659, 0.1966, 0.2526, 0.2142, 0.292, 0.1732, 0.304, 0.1966, 0.2526, 0.2335, 0.2384, 0.2545, 0.2788, 0.2142, 0.292, 0.2335, 0.2384, 0.2698, 0.2231, 0.2938, 0.2637, 0.2545, 0.2788, 0.2698, 0.2231, 0.3051, 0.2064, 0.3317, 0.2464, 0.2938, 0.2637, 0.04841, 0.3353, 0.09019, 0.3254, 0.09652, 0.3602, 0.05154, 0.3682, 0.09019, 0.3254, 0.1318, 0.315, 0.1415, 0.3517, 0.09652, 0.3602, 0.1318, 0.315, 0.1732, 0.304, 0.1865, 0.3424, 0.1415, 0.3517, 0.1732, 0.304, 0.2142, 0.292, 0.2313, 0.3322, 0.1865, 0.3424, 0.2142, 0.292, 0.2545, 0.2788, 0.2755, 0.3201, 0.2313, 0.3322, 0.2545, 0.2788, 0.2938, 0.2637, 0.3183, 0.3056, 0.2755, 0.3201, 0.2938, 0.2637, 0.3317, 0.2464, 0.3591, 0.2877, 0.3183, 0.3056, 0.05154, 0.3682, 0.09652, 0.3602, 0.102, 0.395, 0.0542, 0.401, 0.09652, 0.3602, 0.1415, 0.3517, 0.1501, 0.3885, 0.102, 0.395, 0.1415, 0.3517, 0.1865, 0.3424, 0.1987, 0.3813, 0.1501, 0.3885, 0.1865, 0.3424, 0.2313, 0.3322, 0.2477, 0.3731, 0.1987, 0.3813, 0.2313, 0.3322, 0.2755, 0.3201, 0.2963, 0.3628, 0.2477, 0.3731, 0.2755, 0.3201, 0.3183, 0.3056, 0.3434, 0.3492, 0.2963, 0.3628, 0.3183, 0.3056, 0.3591, 0.2877, 0.3878, 0.3308, 0.3434, 0.3492, 0.0542, 0.401, 0.102, 0.395, 0.1063, 0.4298, 0.05626, 0.4339, 0.102, 0.395, 0.1501, 0.3885, 0.157, 0.4255, 0.1063, 0.4298, 0.1501, 0.3885, 0.1987, 0.3813, 0.2087, 0.4206, 0.157, 0.4255, 0.1987, 0.3813, 0.2477, 0.3731, 0.2617, 0.4148, 0.2087, 0.4206, 0.2477, 0.3731, 0.2963, 0.3628, 0.3154, 0.4071, 0.2617, 0.4148, 0.2963, 0.3628, 0.3434, 0.3492, 0.3687, 0.3956, 0.3154, 0.4071, 0.3434, 0.3492, 0.3878, 0.3308, 0.4185, 0.377, 0.3687, 0.3956, 0.05626, 0.4339, 0.1063, 0.4298, 0.1091, 0.4647, 0.05759, 0.4668, 0.1063, 0.4298, 0.157, 0.4255, 0.1616, 0.4625, 0.1091, 0.4647, 0.157, 0.4255, 0.2087, 0.4206, 0.2156, 0.46, 0.1616, 0.4625, 0.2087, 0.4206, 0.2617, 0.4148, 0.2717, 0.4571, 0.2156, 0.46, 0.2617, 0.4148, 0.3154, 0.4071, 0.3306, 0.4529, 0.2717, 0.4571, 0.3154, 0.4071, 0.3687, 0.3956, 0.3931, 0.446, 0.3306, 0.4529, 0.3687, 0.3956, 0.4185, 0.377, 0.4576, 0.4358, 0.3931, 0.446, 0.5, 0.03956, 0.5309, 0.05878, 0.5, 0.08168, 0.4691, 0.05878, 0.5309, 0.05878, 0.562, 0.07782, 0.5312, 0.1043, 0.5, 0.08168, 0.562, 0.07782, 0.5932, 0.0966, 0.5627, 0.1264, 0.5312, 0.1043, 0.5932, 0.0966, 0.6246, 0.115, 0.5947, 0.1479, 0.5627, 0.1264, 0.6246, 0.115, 0.6564, 0.133, 0.6273, 0.1686, 0.5947, 0.1479, 0.6564, 0.133, 0.6885, 0.1505, 0.6607, 0.1882, 0.6273, 0.1686, 0.6885, 0.1505, 0.721, 0.1672, 0.695, 0.2064, 0.6607, 0.1882, 0.4691, 0.05878, 0.5, 0.08168, 0.4689, 0.1043, 0.4381, 0.07782, 0.5, 0.08168, 0.5312, 0.1043, 0.5, 0.1304, 0.4689, 0.1043, 0.5312, 0.1043, 0.5627, 0.1264, 0.5317, 0.156, 0.5, 0.1304, 0.5627, 0.1264, 0.5947, 0.1479, 0.5641, 0.1809, 0.5317, 0.156, 0.5947, 0.1479, 0.6273, 0.1686, 0.5975, 0.2046, 0.5641, 0.1809, 0.6273, 0.1686, 0.6607, 0.1882, 0.6322, 0.2266, 0.5975, 0.2046, 0.6607, 0.1882, 0.695, 0.2064, 0.6684, 0.2464, 0.6322, 0.2266, 0.4381, 0.07782, 0.4689, 0.1043, 0.4374, 0.1264, 0.4069, 0.0966, 0.4689, 0.1043, 0.5, 0.1304, 0.4683, 0.156, 0.4374, 0.1264, 0.5, 0.1304, 0.5317, 0.156, 0.5, 0.1852, 0.4683, 0.156, 0.5317, 0.156, 0.5641, 0.1809, 0.5327, 0.2138, 0.5, 0.1852, 0.5641, 0.1809, 0.5975, 0.2046, 0.5668, 0.241, 0.5327, 0.2138, 0.5975, 0.2046, 0.6322, 0.2266, 0.6027, 0.2659, 0.5668, 0.241, 0.6322, 0.2266, 0.6684, 0.2464, 0.641, 0.2877, 0.6027, 0.2659, 0.4069, 0.0966, 0.4374, 0.1264, 0.4054, 0.1479, 0.3755, 0.115, 0.4374, 0.1264, 0.4683, 0.156, 0.4359, 0.1809, 0.4054, 0.1479, 0.4683, 0.156, 0.5, 0.1852, 0.4673, 0.2138, 0.4359, 0.1809, 0.5, 0.1852, 0.5327, 0.2138, 0.5, 0.2466, 0.4673, 0.2138, 0.5327, 0.2138, 0.5668, 0.241, 0.5346, 0.278, 0.5, 0.2466, 0.5668, 0.241, 0.6027, 0.2659, 0.5718, 0.3066, 0.5346, 0.278, 0.6027, 0.2659, 0.641, 0.2877, 0.6123, 0.3308, 0.5718, 0.3066, 0.3755, 0.115, 0.4054, 0.1479, 0.3728, 0.1686, 0.3437, 0.133, 0.4054, 0.1479, 0.4359, 0.1809, 0.4025, 0.2046, 0.3728, 0.1686, 0.4359, 0.1809, 0.4673, 0.2138, 0.4333, 0.241, 0.4025, 0.2046, 0.4673, 0.2138, 0.5, 0.2466, 0.4655, 0.278, 0.4333, 0.241, 0.5, 0.2466, 0.5346, 0.278, 0.5, 0.3145, 0.4655, 0.278, 0.5346, 0.278, 0.5718, 0.3066, 0.5381, 0.3489, 0.5, 0.3145, 0.5718, 0.3066, 0.6123, 0.3308, 0.5816, 0.377, 0.5381, 0.3489, 0.3437, 0.133, 0.3728, 0.1686, 0.3394, 0.1882, 0.3116, 0.1505, 0.3728, 0.1686, 0.4025, 0.2046, 0.3679, 0.2266, 0.3394, 0.1882, 0.4025, 0.2046, 0.4333, 0.241, 0.3973, 0.2659, 0.3679, 0.2266, 0.4333, 0.241, 0.4655, 0.278, 0.4283, 0.3066, 0.3973, 0.2659, 0.4655, 0.278, 0.5, 0.3145, 0.4619, 0.3489, 0.4283, 0.3066, 0.5, 0.3145, 0.5381, 0.3489, 0.5, 0.3924, 0.4619, 0.3489, 0.5381, 0.3489, 0.5816, 0.377, 0.5425, 0.4358, 0.5, 0.3924, 0.9588, 0.2696, 0.9551, 0.3025, 0.9168, 0.2907, 0.9242, 0.256, 0.9551, 0.3025, 0.9516, 0.3353, 0.9099, 0.3254, 0.9168, 0.2907, 0.9516, 0.3353, 0.9485, 0.3682, 0.9035, 0.3602, 0.9099, 0.3254, 0.9485, 0.3682, 0.9459, 0.401, 0.8981, 0.395, 0.9035, 0.3602, 0.9459, 0.401, 0.9438, 0.4339, 0.8938, 0.4298, 0.8981, 0.395, 0.9438, 0.4339, 0.9425, 0.4668, 0.891, 0.4647, 0.8938, 0.4298, 0.9425, 0.4668, 0.942, 0.4997, 0.8899, 0.4997, 0.891, 0.4647, 0.9242, 0.256, 0.9168, 0.2907, 0.8787, 0.2785, 0.8897, 0.2422, 0.9168, 0.2907, 0.9099, 0.3254, 0.8683, 0.315, 0.8787, 0.2785, 0.9099, 0.3254, 0.9035, 0.3602, 0.8586, 0.3517, 0.8683, 0.315, 0.9035, 0.3602, 0.8981, 0.395, 0.85, 0.3885, 0.8586, 0.3517, 0.8981, 0.395, 0.8938, 0.4298, 0.8431, 0.4255, 0.85, 0.3885, 0.8938, 0.4298, 0.891, 0.4647, 0.8384, 0.4625, 0.8431, 0.4255, 0.891, 0.4647, 0.8899, 0.4997, 0.8368, 0.4997, 0.8384, 0.4625, 0.8897, 0.2422, 0.8787, 0.2785, 0.8409, 0.2659, 0.8554, 0.2281, 0.8787, 0.2785, 0.8683, 0.315, 0.8269, 0.304, 0.8409, 0.2659, 0.8683, 0.315, 0.8586, 0.3517, 0.8136, 0.3424, 0.8269, 0.304, 0.8586, 0.3517, 0.85, 0.3885, 0.8014, 0.3813, 0.8136, 0.3424, 0.85, 0.3885, 0.8431, 0.4255, 0.7913, 0.4206, 0.8014, 0.3813, 0.8431, 0.4255, 0.8384, 0.4625, 0.7844, 0.46, 0.7913, 0.4206, 0.8384, 0.4625, 0.8368, 0.4997, 0.7819, 0.4997, 0.7844, 0.46, 0.8554, 0.2281, 0.8409, 0.2659, 0.8034, 0.2526, 0.8213, 0.2136, 0.8409, 0.2659, 0.8269, 0.304, 0.7859, 0.292, 0.8034, 0.2526, 0.8269, 0.304, 0.8136, 0.3424, 0.7687, 0.3322, 0.7859, 0.292, 0.8136, 0.3424, 0.8014, 0.3813, 0.7524, 0.3731, 0.7687, 0.3322, 0.8014, 0.3813, 0.7913, 0.4206, 0.7384, 0.4148, 0.7524, 0.3731, 0.7913, 0.4206, 0.7844, 0.46, 0.7284, 0.4571, 0.7384, 0.4148, 0.7844, 0.46, 0.7819, 0.4997, 0.7246, 0.4997, 0.7284, 0.4571, 0.8213, 0.2136, 0.8034, 0.2526, 0.7665, 0.2384, 0.7875, 0.1988, 0.8034, 0.2526, 0.7859, 0.292, 0.7455, 0.2788, 0.7665, 0.2384, 0.7859, 0.292, 0.7687, 0.3322, 0.7245, 0.3201, 0.7455, 0.2788, 0.7687, 0.3322, 0.7524, 0.3731, 0.7038, 0.3628, 0.7245, 0.3201, 0.7524, 0.3731, 0.7384, 0.4148, 0.6847, 0.4071, 0.7038, 0.3628, 0.7384, 0.4148, 0.7284, 0.4571, 0.6694, 0.4529, 0.6847, 0.4071, 0.7284, 0.4571, 0.7246, 0.4997, 0.6631, 0.4997, 0.6694, 0.4529, 0.7875, 0.1988, 0.7665, 0.2384, 0.7303, 0.2231, 0.754, 0.1833, 0.7665, 0.2384, 0.7455, 0.2788, 0.7063, 0.2637, 0.7303, 0.2231, 0.7455, 0.2788, 0.7245, 0.3201, 0.6817, 0.3056, 0.7063, 0.2637, 0.7245, 0.3201, 0.7038, 0.3628, 0.6567, 0.3492, 0.6817, 0.3056, 0.7038, 0.3628, 0.6847, 0.4071, 0.6313, 0.3956, 0.6567, 0.3492, 0.6847, 0.4071, 0.6694, 0.4529, 0.6069, 0.446, 0.6313, 0.3956, 0.6694, 0.4529, 0.6631, 0.4997, 0.585, 0.4997, 0.6069, 0.446, 0.6885, 0.8489, 0.6607, 0.8111, 0.695, 0.7929, 0.721, 0.8321, 0.6607, 0.8111, 0.6322, 0.7727, 0.6684, 0.7529, 0.695, 0.7929, 0.6322, 0.7727, 0.6027, 0.7334, 0.641, 0.7116, 0.6684, 0.7529, 0.6027, 0.7334, 0.5718, 0.6927, 0.6123, 0.6685, 0.641, 0.7116, 0.5718, 0.6927, 0.5381, 0.6504, 0.5816, 0.6223, 0.6123, 0.6685, 0.5381, 0.6504, 0.5, 0.6069, 0.5425, 0.5635, 0.5816, 0.6223, 0.246, 0.816, 0.2698, 0.7762, 0.3051, 0.7929, 0.279, 0.8321, 0.2698, 0.7762, 0.2938, 0.7356, 0.3317, 0.7529, 0.3051, 0.7929, 0.2938, 0.7356, 0.3183, 0.6938, 0.3591, 0.7116, 0.3317, 0.7529, 0.3183, 0.6938, 0.3434, 0.6501, 0.3878, 0.6685, 0.3591, 0.7116, 0.3434, 0.6501, 0.3687, 0.6037, 0.4185, 0.6223, 0.3878, 0.6685, 0.3687, 0.6037, 0.3931, 0.5533, 0.4576, 0.5635, 0.4185, 0.6223, 0.05759, 0.4668, 0.1091, 0.4647, 0.1101, 0.4997, 0.05806, 0.4997, 0.1091, 0.4647, 0.1616, 0.4625, 0.1633, 0.4997, 0.1101, 0.4997, 0.1616, 0.4625, 0.2156, 0.46, 0.2182, 0.4997, 0.1633, 0.4997, 0.2156, 0.46, 0.2717, 0.4571, 0.2755, 0.4997, 0.2182, 0.4997, 0.2717, 0.4571, 0.3306, 0.4529, 0.337, 0.4997, 0.2755, 0.4997, 0.3306, 0.4529, 0.3931, 0.446, 0.4151, 0.4997, 0.337, 0.4997, 0.3116, 0.1505, 0.3394, 0.1882, 0.3051, 0.2064, 0.279, 0.1672, 0.3394, 0.1882, 0.3679, 0.2266, 0.3317, 0.2464, 0.3051, 0.2064, 0.3679, 0.2266, 0.3973, 0.2659, 0.3591, 0.2877, 0.3317, 0.2464, 0.3973, 0.2659, 0.4283, 0.3066, 0.3878, 0.3308, 0.3591, 0.2877, 0.4283, 0.3066, 0.4619, 0.3489, 0.4185, 0.377, 0.3878, 0.3308, 0.4619, 0.3489, 0.5, 0.3924, 0.4576, 0.4358, 0.4185, 0.377, 0.754, 0.1833, 0.7303, 0.2231, 0.695, 0.2064, 0.721, 0.1672, 0.7303, 0.2231, 0.7063, 0.2637, 0.6684, 0.2464, 0.695, 0.2064, 0.7063, 0.2637, 0.6817, 0.3056, 0.641, 0.2877, 0.6684, 0.2464, 0.6817, 0.3056, 0.6567, 0.3492, 0.6123, 0.3308, 0.641, 0.2877, 0.6567, 0.3492, 0.6313, 0.3956, 0.5816, 0.377, 0.6123, 0.3308, 0.6313, 0.3956, 0.6069, 0.446, 0.5425, 0.4358, 0.5816, 0.377, 0.9425, 0.5325, 0.891, 0.5346, 0.8899, 0.4997, 0.942, 0.4997, 0.891, 0.5346, 0.8384, 0.5368, 0.8368, 0.4997, 0.8899, 0.4997, 0.8384, 0.5368, 0.7844, 0.5393, 0.7819, 0.4997, 0.8368, 0.4997, 0.7844, 0.5393, 0.7284, 0.5422, 0.7246, 0.4997, 0.7819, 0.4997, 0.7284, 0.5422, 0.6694, 0.5464, 0.6631, 0.4997, 0.7246, 0.4997, 0.6694, 0.5464, 0.6069, 0.5533, 0.585, 0.4997, 0.6631, 0.4997, 0.6069, 0.5533, 0.5425, 0.5635, 0.5, 0.4997, 0.585, 0.4997, 0.5, 0.6069, 0.4576, 0.5635, 0.5, 0.4997, 0.5425, 0.5635, 0.3931, 0.5533, 0.4151, 0.4997, 0.5, 0.4997, 0.4576, 0.5635, 0.3931, 0.446, 0.4576, 0.4358, 0.5, 0.4997, 0.4151, 0.4997, 0.5, 0.3924, 0.5425, 0.4358, 0.5, 0.4997, 0.4576, 0.4358, 0.6069, 0.446, 0.585, 0.4997, 0.5, 0.4997, 0.5425, 0.4358, 0.9935, 0.7471, 0.9627, 0.7625, 0.9588, 0.7297, 0.9935, 0.7162, 0.9627, 0.7625, 0.9318, 0.778, 0.9242, 0.7433, 0.9588, 0.7297, 0.9318, 0.778, 0.901, 0.7935, 0.8897, 0.7571, 0.9242, 0.7433, 0.901, 0.7935, 0.8701, 0.8089, 0.8554, 0.7712, 0.8897, 0.7571, 0.8701, 0.8089, 0.8393, 0.8244, 0.8213, 0.7857, 0.8554, 0.7712, 0.8393, 0.8244, 0.8085, 0.8399, 0.7875, 0.8005, 0.8213, 0.7857, 0.8085, 0.8399, 0.7776, 0.8553, 0.754, 0.816, 0.7875, 0.8005, 0.7776, 0.8553, 0.7468, 0.8708, 0.721, 0.8321, 0.754, 0.816, 0.9935, 0.7162, 0.9588, 0.7297, 0.9551, 0.6968, 0.9935, 0.6852, 0.9935, 0.6852, 0.9551, 0.6968, 0.9516, 0.664, 0.9935, 0.6543, 0.9935, 0.6543, 0.9516, 0.664, 0.9485, 0.6311, 0.9935, 0.6234, 0.9935, 0.6234, 0.9485, 0.6311, 0.9459, 0.5983, 0.9935, 0.5924, 0.9935, 0.5924, 0.9459, 0.5983, 0.9438, 0.5654, 0.9935, 0.5615, 0.9935, 0.5615, 0.9438, 0.5654, 0.9425, 0.5325, 0.9935, 0.5306, 0.9935, 0.5306, 0.9425, 0.5325, 0.942, 0.4997, 0.9935, 0.4997, 0.5, 0.9945, 0.4692, 0.979, 0.5, 0.9597, 0.5309, 0.979, 0.4692, 0.979, 0.4383, 0.9636, 0.4691, 0.9405, 0.5, 0.9597, 0.4383, 0.9636, 0.4075, 0.9481, 0.4381, 0.9215, 0.4691, 0.9405, 0.4075, 0.9481, 0.3767, 0.9327, 0.4069, 0.9027, 0.4381, 0.9215, 0.3767, 0.9327, 0.3458, 0.9172, 0.3755, 0.8843, 0.4069, 0.9027, 0.3458, 0.9172, 0.315, 0.9017, 0.3437, 0.8663, 0.3755, 0.8843, 0.315, 0.9017, 0.2841, 0.8863, 0.3116, 0.8489, 0.3437, 0.8663, 0.2841, 0.8863, 0.2533, 0.8708, 0.279, 0.8321, 0.3116, 0.8489, 0.5309, 0.979, 0.5, 0.9597, 0.5309, 0.9405, 0.5617, 0.9636, 0.5617, 0.9636, 0.5309, 0.9405, 0.562, 0.9215, 0.5926, 0.9481, 0.5926, 0.9481, 0.562, 0.9215, 0.5932, 0.9027, 0.6234, 0.9327, 0.6234, 0.9327, 0.5932, 0.9027, 0.6246, 0.8843, 0.6542, 0.9172, 0.6542, 0.9172, 0.6246, 0.8843, 0.6564, 0.8663, 0.6851, 0.9017, 0.6851, 0.9017, 0.6564, 0.8663, 0.6885, 0.8489, 0.7159, 0.8863, 0.7159, 0.8863, 0.6885, 0.8489, 0.721, 0.8321, 0.7468, 0.8708, 0.006563, 0.7471, 0.006563, 0.7162, 0.04123, 0.7297, 0.0374, 0.7625, 0.006563, 0.7162, 0.006563, 0.6852, 0.04494, 0.6968, 0.04123, 0.7297, 0.006563, 0.6852, 0.006563, 0.6543, 0.04841, 0.664, 0.04494, 0.6968, 0.006563, 0.6543, 0.006563, 0.6234, 0.05154, 0.6311, 0.04841, 0.664, 0.006563, 0.6234, 0.006563, 0.5924, 0.0542, 0.5983, 0.05154, 0.6311, 0.006563, 0.5924, 0.006563, 0.5615, 0.05626, 0.5654, 0.0542, 0.5983, 0.006563, 0.5615, 0.006563, 0.5306, 0.05759, 0.5325, 0.05626, 0.5654, 0.006563, 0.5306, 0.006563, 0.4997, 0.05806, 0.4997, 0.05759, 0.5325, 0.0374, 0.7625, 0.04123, 0.7297, 0.07584, 0.7433, 0.06825, 0.778, 0.06825, 0.778, 0.07584, 0.7433, 0.1103, 0.7571, 0.09909, 0.7935, 0.09909, 0.7935, 0.1103, 0.7571, 0.1447, 0.7712, 0.1299, 0.8089, 0.1299, 0.8089, 0.1447, 0.7712, 0.1788, 0.7857, 0.1608, 0.8244, 0.1608, 0.8244, 0.1788, 0.7857, 0.2126, 0.8005, 0.1916, 0.8399, 0.1916, 0.8399, 0.2126, 0.8005, 0.246, 0.816, 0.2225, 0.8553, 0.2225, 0.8553, 0.246, 0.816, 0.279, 0.8321, 0.2533, 0.8708, 0.006563, 0.2522, 0.0374, 0.2368, 0.04123, 0.2696, 0.006563, 0.2832, 0.0374, 0.2368, 0.06825, 0.2213, 0.07584, 0.256, 0.04123, 0.2696, 0.06825, 0.2213, 0.09909, 0.2058, 0.1103, 0.2422, 0.07584, 0.256, 0.09909, 0.2058, 0.1299, 0.1904, 0.1447, 0.2281, 0.1103, 0.2422, 0.1299, 0.1904, 0.1608, 0.1749, 0.1788, 0.2136, 0.1447, 0.2281, 0.1608, 0.1749, 0.1916, 0.1594, 0.2126, 0.1988, 0.1788, 0.2136, 0.1916, 0.1594, 0.2225, 0.144, 0.246, 0.1833, 0.2126, 0.1988, 0.2225, 0.144, 0.2533, 0.1285, 0.279, 0.1672, 0.246, 0.1833, 0.006563, 0.2832, 0.04123, 0.2696, 0.04494, 0.3025, 0.006563, 0.3141, 0.006563, 0.3141, 0.04494, 0.3025, 0.04841, 0.3353, 0.006563, 0.345, 0.006563, 0.345, 0.04841, 0.3353, 0.05154, 0.3682, 0.006563, 0.3759, 0.006563, 0.3759, 0.05154, 0.3682, 0.0542, 0.401, 0.006563, 0.4069, 0.006563, 0.4069, 0.0542, 0.401, 0.05626, 0.4339, 0.006563, 0.4378, 0.006563, 0.4378, 0.05626, 0.4339, 0.05759, 0.4668, 0.006563, 0.4687, 0.006563, 0.4687, 0.05759, 0.4668, 0.05806, 0.4997, 0.006563, 0.4997, 0.5, 0.004799, 0.5309, 0.02026, 0.5, 0.03956, 0.4692, 0.02026, 0.5309, 0.02026, 0.5617, 0.03573, 0.5309, 0.05878, 0.5, 0.03956, 0.5617, 0.03573, 0.5926, 0.05119, 0.562, 0.07782, 0.5309, 0.05878, 0.5926, 0.05119, 0.6234, 0.06666, 0.5932, 0.0966, 0.562, 0.07782, 0.6234, 0.06666, 0.6542, 0.08212, 0.6246, 0.115, 0.5932, 0.0966, 0.6542, 0.08212, 0.6851, 0.09758, 0.6564, 0.133, 0.6246, 0.115, 0.6851, 0.09758, 0.7159, 0.113, 0.6885, 0.1505, 0.6564, 0.133, 0.7159, 0.113, 0.7468, 0.1285, 0.721, 0.1672, 0.6885, 0.1505, 0.4692, 0.02026, 0.5, 0.03956, 0.4691, 0.05878, 0.4383, 0.03573, 0.4383, 0.03573, 0.4691, 0.05878, 0.4381, 0.07782, 0.4075, 0.05119, 0.4075, 0.05119, 0.4381, 0.07782, 0.4069, 0.0966, 0.3767, 0.06666, 0.3767, 0.06666, 0.4069, 0.0966, 0.3755, 0.115, 0.3458, 0.08212, 0.3458, 0.08212, 0.3755, 0.115, 0.3437, 0.133, 0.315, 0.09758, 0.315, 0.09758, 0.3437, 0.133, 0.3116, 0.1505, 0.2841, 0.113, 0.2841, 0.113, 0.3116, 0.1505, 0.279, 0.1672, 0.2533, 0.1285, 0.9935, 0.2522, 0.9935, 0.2832, 0.9588, 0.2696, 0.9627, 0.2368, 0.9935, 0.2832, 0.9935, 0.3141, 0.9551, 0.3025, 0.9588, 0.2696, 0.9935, 0.3141, 0.9935, 0.345, 0.9516, 0.3353, 0.9551, 0.3025, 0.9935, 0.345, 0.9935, 0.3759, 0.9485, 0.3682, 0.9516, 0.3353, 0.9935, 0.3759, 0.9935, 0.4069, 0.9459, 0.401, 0.9485, 0.3682, 0.9935, 0.4069, 0.9935, 0.4378, 0.9438, 0.4339, 0.9459, 0.401, 0.9935, 0.4378, 0.9935, 0.4687, 0.9425, 0.4668, 0.9438, 0.4339, 0.9935, 0.4687, 0.9935, 0.4997, 0.942, 0.4997, 0.9425, 0.4668, 0.9627, 0.2368, 0.9588, 0.2696, 0.9242, 0.256, 0.9318, 0.2213, 0.9318, 0.2213, 0.9242, 0.256, 0.8897, 0.2422, 0.901, 0.2058, 0.901, 0.2058, 0.8897, 0.2422, 0.8554, 0.2281, 0.8701, 0.1904, 0.8701, 0.1904, 0.8554, 0.2281, 0.8213, 0.2136, 0.8393, 0.1749, 0.8393, 0.1749, 0.8213, 0.2136, 0.7875, 0.1988, 0.8085, 0.1594, 0.8085, 0.1594, 0.7875, 0.1988, 0.754, 0.1833, 0.7776, 0.144, 0.7776, 0.144, 0.754, 0.1833, 0.721, 0.1672, 0.7468, 0.1285])
me_cylinder_001.materials.append(mat_desert_sand)
me_cylinder_001.use_remesh_fix_poles = True
me_cylinder_001.use_remesh_preserve_attributes = False
me_cylinder_001.use_mirror_vertex_groups = False
me_cylinder_001.update()
me_cube = bpy.data.meshes.new('Cube')
me_cube.from_pydata([(-1.0, -1.0, -1.0), (-1.0, -1.0, 2.956), (-1.0, 1.0, -1.0), (-1.0, 1.0, 2.956), (1.0, -1.0, -1.0), (1.0, -1.0, 2.956), (1.0, 1.0, -1.0), (1.0, 1.0, 2.956), (-1.0, -1.0, 4.647), (-1.0, 1.0, 4.647), (1.0, 1.0, 4.647), (1.0, -1.0, 4.647), (-1.0, -1.0, 6.191), (-1.0, 1.0, 6.191), (1.0, 1.0, 6.191), (1.0, -1.0, 6.191), (-1.0, -1.0, 10.22), (-1.0, 1.0, 10.22), (1.0, 1.0, 10.22), (1.0, -1.0, 10.22), (-2.242, -1.0, 3.436), (-2.242, 1.0, 3.436), (-2.242, -1.0, 5.127), (-2.242, 1.0, 5.127), (-2.937, 0.0, 3.976), (-3.833, -1.0, 5.127), (-3.833, 1.0, 5.127), (-2.242, -1.0, 7.484), (-2.242, 1.0, 7.484), (-3.833, -1.0, 7.484), (-3.833, 1.0, 7.484), (2.513, 1.0, 5.007), (2.513, -1.0, 5.007), (2.513, 1.0, 6.551), (2.513, -1.0, 6.551), (3.391, 0.0, 5.562), (3.874, 1.0, 6.551), (3.874, -1.0, 6.551), (2.513, 1.0, 8.376), (2.513, -1.0, 8.376), (3.874, 1.0, 8.376), (3.874, -1.0, 8.376), (-3.037, 0.0, 7.881), (0.0, 0.0, 10.81), (3.193, 0.0, 8.946)], [], [(0, 1, 3, 2), (2, 3, 7, 6), (6, 7, 5, 4), (4, 5, 1, 0), (2, 6, 4, 0), (7, 3, 9, 10), (11, 10, 31, 32), (5, 7, 10, 11), (9, 3, 21, 23), (1, 5, 11, 8), (12, 15, 19, 16), (9, 8, 12, 13), (8, 11, 15, 12), (10, 9, 13, 14), (19, 18, 43), (14, 13, 17, 18), (15, 14, 18, 19), (13, 12, 16, 17), (23, 21, 24, 26), (8, 9, 23, 22), (1, 8, 22, 20), (3, 1, 20, 21), (24, 25, 26), (21, 20, 24), (20, 22, 25, 24), (23, 26, 30, 28), (28, 30, 42), (26, 25, 29, 30), (22, 23, 28, 27), (25, 22, 27, 29), (32, 31, 35), (15, 11, 32, 34), (10, 14, 33, 31), (14, 15, 34, 33), (35, 36, 37), (34, 32, 35, 37), (37, 36, 40, 41), (31, 33, 36, 35), (39, 41, 44), (34, 37, 41, 39), (33, 34, 39, 38), (36, 33, 38, 40), (27, 28, 42), (29, 27, 42), (30, 29, 42), (17, 16, 43), (16, 19, 43), (18, 17, 43), (38, 39, 44), (40, 38, 44), (41, 40, 44)])
_uv = me_cube.uv_layers.new(name='UVMap')
_uv.uv.foreach_set('vector', [0.375, 0.0, 0.625, 0.0, 0.625, 0.25, 0.375, 0.25, 0.375, 0.25, 0.625, 0.25, 0.625, 0.5, 0.375, 0.5, 0.375, 0.5, 0.625, 0.5, 0.625, 0.75, 0.375, 0.75, 0.375, 0.75, 0.625, 0.75, 0.625, 1.0, 0.375, 1.0, 0.125, 0.5, 0.375, 0.5, 0.375, 0.75, 0.125, 0.75, 0.625, 0.5, 0.625, 0.25, 0.625, 0.25, 0.625, 0.5, 0.625, 0.75, 0.625, 0.5, 0.625, 0.5, 0.625, 0.75, 0.625, 0.75, 0.625, 0.5, 0.625, 0.5, 0.625, 0.75, 0.625, 0.25, 0.625, 0.25, 0.625, 0.25, 0.625, 0.25, 0.625, 1.0, 0.625, 0.75, 0.625, 0.75, 0.625, 1.0, 0.625, 1.0, 0.625, 0.75, 0.625, 0.75, 0.625, 1.0, 0.625, 0.25, 0.625, 0.0, 0.625, 0.0, 0.625, 0.25, 0.625, 1.0, 0.625, 0.75, 0.625, 0.75, 0.625, 1.0, 0.625, 0.5, 0.625, 0.25, 0.625, 0.25, 0.625, 0.5, 0.625, 0.75, 0.625, 0.5, 0.625, 0.75, 0.625, 0.5, 0.625, 0.25, 0.625, 0.25, 0.625, 0.5, 0.625, 0.75, 0.625, 0.5, 0.625, 0.5, 0.625, 0.75, 0.625, 0.25, 0.625, 0.0, 0.625, 0.0, 0.625, 0.25, 0.625, 0.25, 0.625, 0.25, 0.625, 0.25, 0.625, 0.25, 0.625, 0.0, 0.625, 0.25, 0.625, 0.25, 0.625, 0.0, 0.625, 1.0, 0.625, 1.0, 0.625, 1.0, 0.625, 1.0, 0.625, 0.25, 0.625, 0.0, 0.625, 0.0, 0.625, 0.25, 0.625, 0.0, 0.625, 0.0, 0.625, 0.25, 0.625, 0.25, 0.625, 0.0, 0.625, 0.25, 0.625, 1.0, 0.625, 1.0, 0.625, 1.0, 0.625, 1.0, 0.625, 0.25, 0.625, 0.25, 0.625, 0.25, 0.625, 0.25, 0.625, 0.25, 0.625, 0.25, 0.625, 0.25, 0.625, 0.25, 0.625, 0.0, 0.625, 0.0, 0.625, 0.25, 0.625, 0.0, 0.625, 0.25, 0.625, 0.25, 0.625, 0.0, 0.625, 1.0, 0.625, 1.0, 0.625, 1.0, 0.625, 1.0, 0.625, 0.75, 0.625, 0.5, 0.625, 0.75, 0.625, 0.75, 0.625, 0.75, 0.625, 0.75, 0.625, 0.75, 0.625, 0.5, 0.625, 0.5, 0.625, 0.5, 0.625, 0.5, 0.625, 0.5, 0.625, 0.75, 0.625, 0.75, 0.625, 0.5, 0.625, 0.5, 0.625, 0.5, 0.625, 0.75, 0.625, 0.75, 0.625, 0.75, 0.625, 0.75, 0.625, 0.75, 0.625, 0.75, 0.625, 0.5, 0.625, 0.5, 0.625, 0.75, 0.625, 0.5, 0.625, 0.5, 0.625, 0.5, 0.625, 0.5, 0.625, 0.75, 0.625, 0.75, 0.625, 0.75, 0.625, 0.75, 0.625, 0.75, 0.625, 0.75, 0.625, 0.75, 0.625, 0.5, 0.625, 0.75, 0.625, 0.75, 0.625, 0.5, 0.625, 0.5, 0.625, 0.5, 0.625, 0.5, 0.625, 0.5, 0.625, 0.0, 0.625, 0.25, 0.625, 0.0, 0.625, 1.0, 0.625, 1.0, 0.625, 1.0, 0.625, 0.25, 0.625, 0.0, 0.625, 0.25, 0.625, 0.25, 0.625, 0.0, 0.625, 0.25, 0.625, 1.0, 0.625, 0.75, 0.625, 1.0, 0.625, 0.5, 0.625, 0.25, 0.625, 0.5, 0.625, 0.5, 0.625, 0.75, 0.625, 0.5, 0.625, 0.5, 0.625, 0.5, 0.625, 0.5, 0.625, 0.75, 0.625, 0.5, 0.625, 0.75])
me_cube.materials.append(mat_desert_kaktus)
me_cube.use_remesh_fix_poles = True
me_cube.use_remesh_preserve_attributes = False
me_cube.use_mirror_vertex_groups = False
me_cube.update()
me_cube_001 = bpy.data.meshes.new('Cube.001')
me_cube_001.from_pydata([(-1.0, -1.0, -1.0), (-1.0, -1.0, 2.956), (-1.0, 1.0, -1.0), (-1.0, 1.0, 2.956), (1.0, -1.0, -1.0), (1.0, -1.0, 2.956), (1.0, 1.0, -1.0), (1.0, 1.0, 2.956), (-1.0, -1.0, 4.647), (-1.0, 1.0, 4.647), (1.0, 1.0, 4.647), (1.0, -1.0, 4.647), (-1.0, -1.0, 6.191), (-1.0, 1.0, 6.191), (1.0, 1.0, 6.191), (1.0, -1.0, 6.191), (-1.0, -1.0, 10.22), (-1.0, 1.0, 10.22), (1.0, 1.0, 10.22), (1.0, -1.0, 10.22), (-2.242, -1.0, 3.436), (-2.242, 1.0, 3.436), (-2.242, -1.0, 5.127), (-2.242, 1.0, 5.127), (-2.937, 0.0, 3.976), (-3.833, -1.0, 5.127), (-3.833, 1.0, 5.127), (-2.242, -1.0, 7.484), (-2.242, 1.0, 7.484), (-3.833, -1.0, 7.484), (-3.833, 1.0, 7.484), (2.513, 1.0, 5.007), (2.513, -1.0, 5.007), (2.513, 1.0, 6.551), (2.513, -1.0, 6.551), (3.391, 0.0, 5.562), (3.874, 1.0, 6.551), (3.874, -1.0, 6.551), (2.513, 1.0, 8.376), (2.513, -1.0, 8.376), (3.874, 1.0, 8.376), (3.874, -1.0, 8.376), (-3.037, 0.0, 7.881), (0.0, 0.0, 10.81), (3.193, 0.0, 8.946)], [], [(0, 1, 3, 2), (2, 3, 7, 6), (6, 7, 5, 4), (4, 5, 1, 0), (2, 6, 4, 0), (7, 3, 9, 10), (11, 10, 31, 32), (5, 7, 10, 11), (9, 3, 21, 23), (1, 5, 11, 8), (12, 15, 19, 16), (9, 8, 12, 13), (8, 11, 15, 12), (10, 9, 13, 14), (19, 18, 43), (14, 13, 17, 18), (15, 14, 18, 19), (13, 12, 16, 17), (23, 21, 24, 26), (8, 9, 23, 22), (1, 8, 22, 20), (3, 1, 20, 21), (24, 25, 26), (21, 20, 24), (20, 22, 25, 24), (23, 26, 30, 28), (28, 30, 42), (26, 25, 29, 30), (22, 23, 28, 27), (25, 22, 27, 29), (32, 31, 35), (15, 11, 32, 34), (10, 14, 33, 31), (14, 15, 34, 33), (35, 36, 37), (34, 32, 35, 37), (37, 36, 40, 41), (31, 33, 36, 35), (39, 41, 44), (34, 37, 41, 39), (33, 34, 39, 38), (36, 33, 38, 40), (27, 28, 42), (29, 27, 42), (30, 29, 42), (17, 16, 43), (16, 19, 43), (18, 17, 43), (38, 39, 44), (40, 38, 44), (41, 40, 44)])
_uv = me_cube_001.uv_layers.new(name='UVMap')
_uv.uv.foreach_set('vector', [0.375, 0.0, 0.625, 0.0, 0.625, 0.25, 0.375, 0.25, 0.375, 0.25, 0.625, 0.25, 0.625, 0.5, 0.375, 0.5, 0.375, 0.5, 0.625, 0.5, 0.625, 0.75, 0.375, 0.75, 0.375, 0.75, 0.625, 0.75, 0.625, 1.0, 0.375, 1.0, 0.125, 0.5, 0.375, 0.5, 0.375, 0.75, 0.125, 0.75, 0.625, 0.5, 0.625, 0.25, 0.625, 0.25, 0.625, 0.5, 0.625, 0.75, 0.625, 0.5, 0.625, 0.5, 0.625, 0.75, 0.625, 0.75, 0.625, 0.5, 0.625, 0.5, 0.625, 0.75, 0.625, 0.25, 0.625, 0.25, 0.625, 0.25, 0.625, 0.25, 0.625, 1.0, 0.625, 0.75, 0.625, 0.75, 0.625, 1.0, 0.625, 1.0, 0.625, 0.75, 0.625, 0.75, 0.625, 1.0, 0.625, 0.25, 0.625, 0.0, 0.625, 0.0, 0.625, 0.25, 0.625, 1.0, 0.625, 0.75, 0.625, 0.75, 0.625, 1.0, 0.625, 0.5, 0.625, 0.25, 0.625, 0.25, 0.625, 0.5, 0.625, 0.75, 0.625, 0.5, 0.625, 0.75, 0.625, 0.5, 0.625, 0.25, 0.625, 0.25, 0.625, 0.5, 0.625, 0.75, 0.625, 0.5, 0.625, 0.5, 0.625, 0.75, 0.625, 0.25, 0.625, 0.0, 0.625, 0.0, 0.625, 0.25, 0.625, 0.25, 0.625, 0.25, 0.625, 0.25, 0.625, 0.25, 0.625, 0.0, 0.625, 0.25, 0.625, 0.25, 0.625, 0.0, 0.625, 1.0, 0.625, 1.0, 0.625, 1.0, 0.625, 1.0, 0.625, 0.25, 0.625, 0.0, 0.625, 0.0, 0.625, 0.25, 0.625, 0.0, 0.625, 0.0, 0.625, 0.25, 0.625, 0.25, 0.625, 0.0, 0.625, 0.25, 0.625, 1.0, 0.625, 1.0, 0.625, 1.0, 0.625, 1.0, 0.625, 0.25, 0.625, 0.25, 0.625, 0.25, 0.625, 0.25, 0.625, 0.25, 0.625, 0.25, 0.625, 0.25, 0.625, 0.25, 0.625, 0.0, 0.625, 0.0, 0.625, 0.25, 0.625, 0.0, 0.625, 0.25, 0.625, 0.25, 0.625, 0.0, 0.625, 1.0, 0.625, 1.0, 0.625, 1.0, 0.625, 1.0, 0.625, 0.75, 0.625, 0.5, 0.625, 0.75, 0.625, 0.75, 0.625, 0.75, 0.625, 0.75, 0.625, 0.75, 0.625, 0.5, 0.625, 0.5, 0.625, 0.5, 0.625, 0.5, 0.625, 0.5, 0.625, 0.75, 0.625, 0.75, 0.625, 0.5, 0.625, 0.5, 0.625, 0.5, 0.625, 0.75, 0.625, 0.75, 0.625, 0.75, 0.625, 0.75, 0.625, 0.75, 0.625, 0.75, 0.625, 0.5, 0.625, 0.5, 0.625, 0.75, 0.625, 0.5, 0.625, 0.5, 0.625, 0.5, 0.625, 0.5, 0.625, 0.75, 0.625, 0.75, 0.625, 0.75, 0.625, 0.75, 0.625, 0.75, 0.625, 0.75, 0.625, 0.75, 0.625, 0.5, 0.625, 0.75, 0.625, 0.75, 0.625, 0.5, 0.625, 0.5, 0.625, 0.5, 0.625, 0.5, 0.625, 0.5, 0.625, 0.0, 0.625, 0.25, 0.625, 0.0, 0.625, 1.0, 0.625, 1.0, 0.625, 1.0, 0.625, 0.25, 0.625, 0.0, 0.625, 0.25, 0.625, 0.25, 0.625, 0.0, 0.625, 0.25, 0.625, 1.0, 0.625, 0.75, 0.625, 1.0, 0.625, 0.5, 0.625, 0.25, 0.625, 0.5, 0.625, 0.5, 0.625, 0.75, 0.625, 0.5, 0.625, 0.5, 0.625, 0.5, 0.625, 0.5, 0.625, 0.75, 0.625, 0.5, 0.625, 0.75])
me_cube_001.materials.append(mat_desert_kaktus)
me_cube_001.use_remesh_fix_poles = True
me_cube_001.use_remesh_preserve_attributes = False
me_cube_001.use_mirror_vertex_groups = False
me_cube_001.update()

# ---- objects
ob_tile = bpy.data.objects.new('Tile', me_cylinder)
ob_sand = bpy.data.objects.new('Sand', me_cylinder_001)
ob_kaktus1 = bpy.data.objects.new('Kaktus1', me_cube)
ob_kaktus2 = bpy.data.objects.new('Kaktus2', me_cube_001)

# ---- transforms, parenting, visibility, modifiers, constraints
ob_tile.location = (0.0, 0.0, 0.0)
ob_tile.scale = (1.0, 1.0, 1.0)
ob_tile.lineart.crease_threshold = 0.0
ob_sand.location = (0.0, 0.0, -0.005102)
ob_sand.scale = (1.0, 1.0, 1.0)
ob_sand.lineart.crease_threshold = 0.0
ob_kaktus1.location = (0.181, 0.6741, 0.2023)
ob_kaktus1.rotation_euler = (0.0, -0.0, -0.8297)
ob_kaktus1.scale = (0.007561, 0.007561, 0.007561)
ob_kaktus1.lineart.crease_threshold = 0.0
ob_kaktus2.location = (0.07398, -0.6731, 0.2156)
ob_kaktus2.scale = (0.005953, 0.005953, 0.005953)
ob_kaktus2.lineart.crease_threshold = 0.0

# ---- collection membership
col_collection.objects.link(ob_tile)
col_collection.objects.link(ob_sand)
col_collection.objects.link(ob_kaktus1)
col_collection.objects.link(ob_kaktus2)

# ---- scene / render settings (as saved in the file)
scene.frame_start = 1; scene.frame_end = 250; scene.frame_set(1)
scene.render.engine = 'BLENDER_EEVEE_NEXT'
scene.cycles.use_denoising = False
scene.cycles.samples = 128
scene.cycles.sampling_pattern = 'TABULATED_SOBOL'
scene.cycles.use_adaptive_sampling = False
scene.cycles.use_light_tree = False
scene.view_settings.view_transform = 'Filmic'
bpy.context.view_layer.update()

# ---- added for rendering (the .blend has no active camera and no usable light): camera, sun
cam_auto = bpy.data.cameras.new('AutoCamera')
cam_auto.lens = 50.0
cam_auto.sensor_width = 36.0
cam_auto.clip_end = 1000.0
ob_auto_camera = bpy.data.objects.new('AutoCamera', cam_auto)
scene.collection.objects.link(ob_auto_camera)
ob_auto_camera.location = (2.47527, -2.97032, 2.17602)
ob_auto_camera.rotation_euler = (1.09748, -7.21219e-08, 0.694738)
scene.camera = ob_auto_camera
light_auto_sun = bpy.data.lights.new('AutoSun', 'SUN')
light_auto_sun.energy = 3.0
light_auto_sun.angle = 0.0523599
ob_auto_sun = bpy.data.objects.new('AutoSun', light_auto_sun)
scene.collection.objects.link(ob_auto_sun)
ob_auto_sun.rotation_euler = (0.872665, 0.174533, 0.523599)
bpy.context.view_layer.update()
